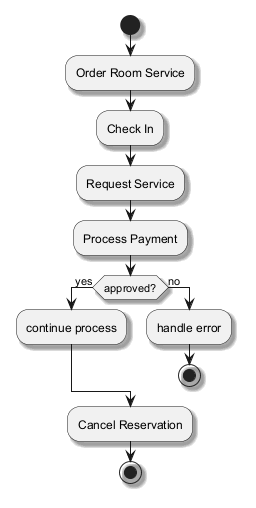

The diagram above was rendered by PlantUML. Its source (embedded in the PNG):
@startuml
skinparam monochrome true
skinparam shadowing true
start
:Order Room Service;
:Check In;
:Request Service;
:Process Payment;
if (approved?) then (yes)
:continue process;
else (no)
:handle error;
stop
endif
:Cancel Reservation;
stop
@enduml